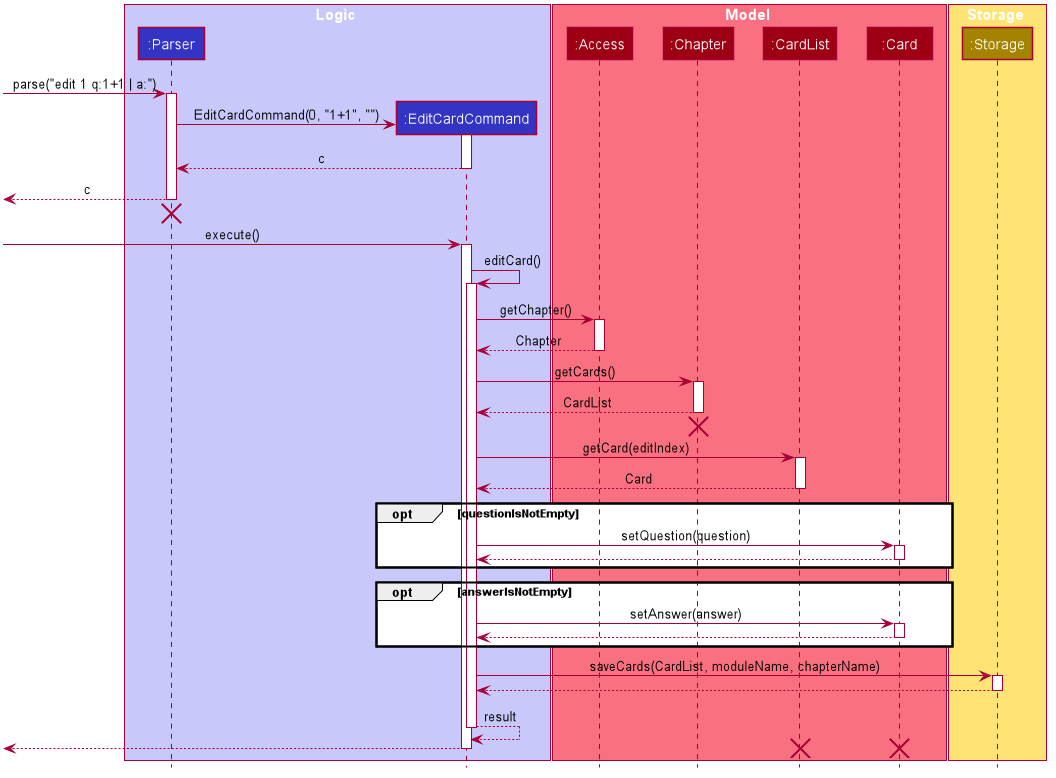

The diagram above was rendered by PlantUML. Its source (embedded in the PNG):
@startuml








skinparam BackgroundColor #FFFFFFF

skinparam Shadowing false

skinparam Class {
    FontColor #FFFFFF
    BorderThickness 1
    BorderColor #FFFFFF
    StereotypeFontColor #FFFFFF
    FontName Arial
}

skinparam Actor {
    BorderColor #000000
    Color #000000
    FontName Arial
}

skinparam Sequence {
    MessageAlign center
    BoxFontSize 15
    BoxPadding 0
    BoxFontColor #FFFFFF
    FontName Arial
}

skinparam Participant {
    FontColor #FFFFFFF
    Padding 20
}

skinparam MinClassWidth 50
skinparam ParticipantPadding 10
skinparam Shadowing false
skinparam DefaultTextAlignment center
skinparam packageStyle Rectangle

hide footbox
hide members
hide circle

box Logic #C8C8FA
participant ":Parser" as Parser #3333C4
participant ":EditCardCommand" as EditCardCommand #3333C4
end box

box Model #F97181
participant ":Access" as Access #9D0012
participant ":Chapter" as Chapter #9D0012
participant ":CardList" as CardList #9D0012
participant ":Card" as Card #9D0012
end box

box Storage #FFE374
participant ":Storage" as Storage #A38300
end box

[-> Parser : parse("edit 1 q:1+1 | a:")
activate Parser

create EditCardCommand
Parser -> EditCardCommand : EditCardCommand(0, "1+1", "")
activate EditCardCommand

EditCardCommand --> Parser : c
deactivate EditCardCommand

[<-- Parser : c
deactivate Parser
[<-[hidden]- Parser
destroy Parser

[-> EditCardCommand : execute()
activate EditCardCommand

EditCardCommand -> EditCardCommand : editCard()
activate EditCardCommand

EditCardCommand -> Access : getChapter()
activate Access

Access --> EditCardCommand : Chapter
deactivate Access

EditCardCommand -> Chapter : getCards()
activate Chapter

Chapter--> EditCardCommand : CardList
deactivate Chapter
[<-[hidden]- EditCardCommand
destroy Chapter

EditCardCommand -> CardList : getCard(editIndex)
activate CardList

CardList --> EditCardCommand : Card
deactivate CardList

opt questionIsNotEmpty
EditCardCommand -> Card : setQuestion(question)
activate Card

Card --> EditCardCommand
deactivate Card
end

opt answerIsNotEmpty
EditCardCommand -> Card : setAnswer(answer)
activate Card

Card --> EditCardCommand
deactivate Card
end

EditCardCommand -> Storage : saveCards(CardList, moduleName, chapterName)
activate Storage

Storage --> EditCardCommand
deactivate Storage

EditCardCommand --> EditCardCommand : result
deactivate EditCardCommand

[<-- EditCardCommand
deactivate EditCardCommand

destroy CardList
destroy Card
@enduml